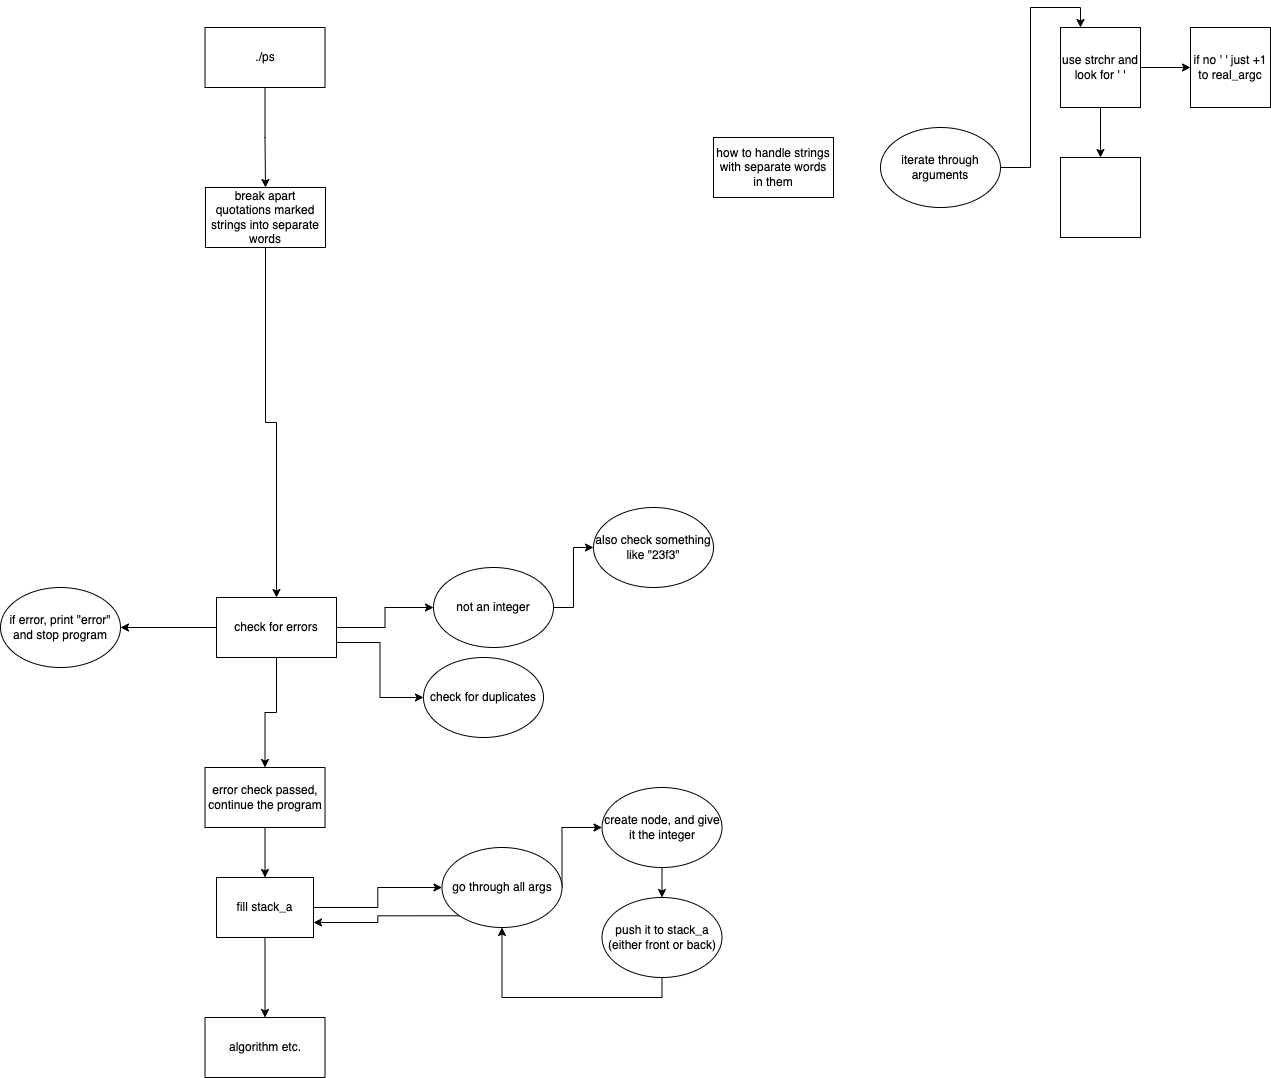

The diagram above was exported from draw.io. Its source (the exported page's mxGraphModel, read from the mxfile embedded in the PNG):
<mxGraphModel dx="4324" dy="1264" grid="1" gridSize="10" guides="1" tooltips="1" connect="1" arrows="1" fold="1" page="1" pageScale="1" pageWidth="827" pageHeight="1169" math="0" shadow="0">
  <root>
    <mxCell id="0" />
    <mxCell id="1" parent="0" />
    <mxCell id="Za-sgOhPHx0w2qQW6j8P-3" style="edgeStyle=orthogonalEdgeStyle;rounded=0;orthogonalLoop=1;jettySize=auto;html=1;exitX=0.5;exitY=1;exitDx=0;exitDy=0;" edge="1" parent="1" source="Za-sgOhPHx0w2qQW6j8P-1">
      <mxGeometry relative="1" as="geometry">
        <mxPoint x="-2115" y="210" as="targetPoint" />
      </mxGeometry>
    </mxCell>
    <mxCell id="Za-sgOhPHx0w2qQW6j8P-1" value="./ps" style="rounded=0;whiteSpace=wrap;html=1;" vertex="1" parent="1">
      <mxGeometry x="-2175.5" y="50" width="120" height="60" as="geometry" />
    </mxCell>
    <mxCell id="Za-sgOhPHx0w2qQW6j8P-11" style="edgeStyle=orthogonalEdgeStyle;rounded=0;orthogonalLoop=1;jettySize=auto;html=1;exitX=1;exitY=0.75;exitDx=0;exitDy=0;entryX=0;entryY=0.5;entryDx=0;entryDy=0;" edge="1" parent="1" source="Za-sgOhPHx0w2qQW6j8P-2" target="Za-sgOhPHx0w2qQW6j8P-10">
      <mxGeometry relative="1" as="geometry" />
    </mxCell>
    <mxCell id="Za-sgOhPHx0w2qQW6j8P-12" style="edgeStyle=orthogonalEdgeStyle;rounded=0;orthogonalLoop=1;jettySize=auto;html=1;exitX=0.5;exitY=1;exitDx=0;exitDy=0;entryX=0.5;entryY=0;entryDx=0;entryDy=0;" edge="1" parent="1" source="Za-sgOhPHx0w2qQW6j8P-2" target="Za-sgOhPHx0w2qQW6j8P-13">
      <mxGeometry relative="1" as="geometry">
        <mxPoint x="-2115.5" y="540" as="targetPoint" />
      </mxGeometry>
    </mxCell>
    <mxCell id="Za-sgOhPHx0w2qQW6j8P-14" style="edgeStyle=orthogonalEdgeStyle;rounded=0;orthogonalLoop=1;jettySize=auto;html=1;exitX=0;exitY=0.5;exitDx=0;exitDy=0;entryX=1;entryY=0.5;entryDx=0;entryDy=0;" edge="1" parent="1" source="Za-sgOhPHx0w2qQW6j8P-2" target="Za-sgOhPHx0w2qQW6j8P-15">
      <mxGeometry relative="1" as="geometry">
        <mxPoint x="-2300" y="200" as="targetPoint" />
      </mxGeometry>
    </mxCell>
    <mxCell id="Za-sgOhPHx0w2qQW6j8P-29" style="edgeStyle=orthogonalEdgeStyle;rounded=0;orthogonalLoop=1;jettySize=auto;html=1;exitX=1;exitY=0.5;exitDx=0;exitDy=0;entryX=0;entryY=0.5;entryDx=0;entryDy=0;" edge="1" parent="1" source="Za-sgOhPHx0w2qQW6j8P-2" target="Za-sgOhPHx0w2qQW6j8P-5">
      <mxGeometry relative="1" as="geometry" />
    </mxCell>
    <mxCell id="Za-sgOhPHx0w2qQW6j8P-2" value="check for errors" style="rounded=0;whiteSpace=wrap;html=1;" vertex="1" parent="1">
      <mxGeometry x="-2164" y="620" width="120" height="60" as="geometry" />
    </mxCell>
    <mxCell id="Za-sgOhPHx0w2qQW6j8P-7" style="edgeStyle=orthogonalEdgeStyle;rounded=0;orthogonalLoop=1;jettySize=auto;html=1;exitX=1;exitY=0.5;exitDx=0;exitDy=0;entryX=0;entryY=0.5;entryDx=0;entryDy=0;" edge="1" parent="1" source="Za-sgOhPHx0w2qQW6j8P-5" target="Za-sgOhPHx0w2qQW6j8P-6">
      <mxGeometry relative="1" as="geometry" />
    </mxCell>
    <mxCell id="Za-sgOhPHx0w2qQW6j8P-5" value="not an integer" style="ellipse;whiteSpace=wrap;html=1;" vertex="1" parent="1">
      <mxGeometry x="-1947" y="590" width="120" height="80" as="geometry" />
    </mxCell>
    <mxCell id="Za-sgOhPHx0w2qQW6j8P-6" value="also check something like &quot;23f3&quot;" style="ellipse;whiteSpace=wrap;html=1;" vertex="1" parent="1">
      <mxGeometry x="-1787" y="530" width="120" height="80" as="geometry" />
    </mxCell>
    <mxCell id="Za-sgOhPHx0w2qQW6j8P-10" value="check for duplicates" style="ellipse;whiteSpace=wrap;html=1;" vertex="1" parent="1">
      <mxGeometry x="-1957" y="680" width="120" height="80" as="geometry" />
    </mxCell>
    <mxCell id="Za-sgOhPHx0w2qQW6j8P-16" style="edgeStyle=orthogonalEdgeStyle;rounded=0;orthogonalLoop=1;jettySize=auto;html=1;exitX=0.5;exitY=1;exitDx=0;exitDy=0;" edge="1" parent="1" source="Za-sgOhPHx0w2qQW6j8P-13">
      <mxGeometry relative="1" as="geometry">
        <mxPoint x="-2115.5" y="900" as="targetPoint" />
      </mxGeometry>
    </mxCell>
    <mxCell id="Za-sgOhPHx0w2qQW6j8P-13" value="error check passed, continue the program" style="rounded=0;whiteSpace=wrap;html=1;" vertex="1" parent="1">
      <mxGeometry x="-2175.5" y="790" width="120" height="60" as="geometry" />
    </mxCell>
    <mxCell id="Za-sgOhPHx0w2qQW6j8P-15" value="if error, print &quot;error&quot; and stop program" style="ellipse;whiteSpace=wrap;html=1;" vertex="1" parent="1">
      <mxGeometry x="-2380" y="610" width="120" height="80" as="geometry" />
    </mxCell>
    <mxCell id="Za-sgOhPHx0w2qQW6j8P-18" style="edgeStyle=orthogonalEdgeStyle;rounded=0;orthogonalLoop=1;jettySize=auto;html=1;exitX=1;exitY=0.5;exitDx=0;exitDy=0;entryX=0;entryY=0.5;entryDx=0;entryDy=0;" edge="1" parent="1" source="Za-sgOhPHx0w2qQW6j8P-17" target="Za-sgOhPHx0w2qQW6j8P-20">
      <mxGeometry relative="1" as="geometry">
        <mxPoint x="-1988.5" y="840" as="targetPoint" />
      </mxGeometry>
    </mxCell>
    <mxCell id="Za-sgOhPHx0w2qQW6j8P-27" style="edgeStyle=orthogonalEdgeStyle;rounded=0;orthogonalLoop=1;jettySize=auto;html=1;exitX=0.5;exitY=1;exitDx=0;exitDy=0;" edge="1" parent="1" source="Za-sgOhPHx0w2qQW6j8P-17" target="Za-sgOhPHx0w2qQW6j8P-28">
      <mxGeometry relative="1" as="geometry">
        <mxPoint x="-2115.5" y="1030" as="targetPoint" />
      </mxGeometry>
    </mxCell>
    <mxCell id="Za-sgOhPHx0w2qQW6j8P-17" value="fill stack_a" style="rounded=0;whiteSpace=wrap;html=1;" vertex="1" parent="1">
      <mxGeometry x="-2164" y="900" width="97" height="60" as="geometry" />
    </mxCell>
    <mxCell id="Za-sgOhPHx0w2qQW6j8P-21" style="edgeStyle=orthogonalEdgeStyle;rounded=0;orthogonalLoop=1;jettySize=auto;html=1;exitX=1;exitY=0.5;exitDx=0;exitDy=0;" edge="1" parent="1" source="Za-sgOhPHx0w2qQW6j8P-20">
      <mxGeometry relative="1" as="geometry">
        <mxPoint x="-1778.5" y="850" as="targetPoint" />
        <Array as="points">
          <mxPoint x="-1818.5" y="850" />
        </Array>
      </mxGeometry>
    </mxCell>
    <mxCell id="Za-sgOhPHx0w2qQW6j8P-26" style="edgeStyle=orthogonalEdgeStyle;rounded=0;orthogonalLoop=1;jettySize=auto;html=1;exitX=0;exitY=1;exitDx=0;exitDy=0;entryX=1;entryY=0.75;entryDx=0;entryDy=0;" edge="1" parent="1" source="Za-sgOhPHx0w2qQW6j8P-20" target="Za-sgOhPHx0w2qQW6j8P-17">
      <mxGeometry relative="1" as="geometry" />
    </mxCell>
    <mxCell id="Za-sgOhPHx0w2qQW6j8P-20" value="go through all args" style="ellipse;whiteSpace=wrap;html=1;" vertex="1" parent="1">
      <mxGeometry x="-1938.5" y="870" width="120" height="80" as="geometry" />
    </mxCell>
    <mxCell id="Za-sgOhPHx0w2qQW6j8P-23" style="edgeStyle=orthogonalEdgeStyle;rounded=0;orthogonalLoop=1;jettySize=auto;html=1;exitX=0.5;exitY=1;exitDx=0;exitDy=0;" edge="1" parent="1" source="Za-sgOhPHx0w2qQW6j8P-22">
      <mxGeometry relative="1" as="geometry">
        <mxPoint x="-1718.5" y="920" as="targetPoint" />
      </mxGeometry>
    </mxCell>
    <mxCell id="Za-sgOhPHx0w2qQW6j8P-22" value="create node, and give it the integer" style="ellipse;whiteSpace=wrap;html=1;" vertex="1" parent="1">
      <mxGeometry x="-1778.5" y="810" width="120" height="80" as="geometry" />
    </mxCell>
    <mxCell id="Za-sgOhPHx0w2qQW6j8P-25" style="edgeStyle=orthogonalEdgeStyle;rounded=0;orthogonalLoop=1;jettySize=auto;html=1;exitX=0.5;exitY=1;exitDx=0;exitDy=0;entryX=0.5;entryY=1;entryDx=0;entryDy=0;" edge="1" parent="1" source="Za-sgOhPHx0w2qQW6j8P-24" target="Za-sgOhPHx0w2qQW6j8P-20">
      <mxGeometry relative="1" as="geometry" />
    </mxCell>
    <mxCell id="Za-sgOhPHx0w2qQW6j8P-24" value="push it to stack_a (either front or back)" style="ellipse;whiteSpace=wrap;html=1;" vertex="1" parent="1">
      <mxGeometry x="-1778.5" y="920" width="120" height="80" as="geometry" />
    </mxCell>
    <mxCell id="Za-sgOhPHx0w2qQW6j8P-28" value="algorithm etc." style="rounded=0;whiteSpace=wrap;html=1;" vertex="1" parent="1">
      <mxGeometry x="-2175.5" y="1040" width="120" height="60" as="geometry" />
    </mxCell>
    <mxCell id="Za-sgOhPHx0w2qQW6j8P-31" style="edgeStyle=orthogonalEdgeStyle;rounded=0;orthogonalLoop=1;jettySize=auto;html=1;exitX=0.5;exitY=1;exitDx=0;exitDy=0;" edge="1" parent="1" source="Za-sgOhPHx0w2qQW6j8P-30" target="Za-sgOhPHx0w2qQW6j8P-2">
      <mxGeometry relative="1" as="geometry" />
    </mxCell>
    <mxCell id="Za-sgOhPHx0w2qQW6j8P-30" value="break apart quotations marked strings into separate words" style="rounded=0;whiteSpace=wrap;html=1;" vertex="1" parent="1">
      <mxGeometry x="-2175" y="210" width="120" height="60" as="geometry" />
    </mxCell>
    <mxCell id="Za-sgOhPHx0w2qQW6j8P-32" value="how to handle strings with separate words in them" style="rounded=0;whiteSpace=wrap;html=1;" vertex="1" parent="1">
      <mxGeometry x="-1667" y="160" width="120" height="60" as="geometry" />
    </mxCell>
    <mxCell id="Za-sgOhPHx0w2qQW6j8P-35" style="edgeStyle=orthogonalEdgeStyle;rounded=0;orthogonalLoop=1;jettySize=auto;html=1;exitX=1;exitY=0.5;exitDx=0;exitDy=0;entryX=0.25;entryY=0;entryDx=0;entryDy=0;" edge="1" parent="1" source="Za-sgOhPHx0w2qQW6j8P-33" target="Za-sgOhPHx0w2qQW6j8P-34">
      <mxGeometry relative="1" as="geometry" />
    </mxCell>
    <mxCell id="Za-sgOhPHx0w2qQW6j8P-33" value="iterate through arguments" style="ellipse;whiteSpace=wrap;html=1;" vertex="1" parent="1">
      <mxGeometry x="-1500" y="150" width="120" height="80" as="geometry" />
    </mxCell>
    <mxCell id="Za-sgOhPHx0w2qQW6j8P-36" style="edgeStyle=orthogonalEdgeStyle;rounded=0;orthogonalLoop=1;jettySize=auto;html=1;exitX=1;exitY=0.5;exitDx=0;exitDy=0;entryX=0;entryY=0.5;entryDx=0;entryDy=0;" edge="1" parent="1" source="Za-sgOhPHx0w2qQW6j8P-34" target="Za-sgOhPHx0w2qQW6j8P-37">
      <mxGeometry relative="1" as="geometry">
        <mxPoint x="-1200" y="90" as="targetPoint" />
      </mxGeometry>
    </mxCell>
    <mxCell id="Za-sgOhPHx0w2qQW6j8P-39" style="edgeStyle=orthogonalEdgeStyle;rounded=0;orthogonalLoop=1;jettySize=auto;html=1;exitX=0.5;exitY=1;exitDx=0;exitDy=0;" edge="1" parent="1" source="Za-sgOhPHx0w2qQW6j8P-34">
      <mxGeometry relative="1" as="geometry">
        <mxPoint x="-1280" y="180" as="targetPoint" />
      </mxGeometry>
    </mxCell>
    <mxCell id="Za-sgOhPHx0w2qQW6j8P-34" value="use strchr and look for ' '" style="whiteSpace=wrap;html=1;aspect=fixed;" vertex="1" parent="1">
      <mxGeometry x="-1320" y="50" width="80" height="80" as="geometry" />
    </mxCell>
    <mxCell id="Za-sgOhPHx0w2qQW6j8P-37" value="if no ' ' just +1 to real_argc" style="whiteSpace=wrap;html=1;aspect=fixed;" vertex="1" parent="1">
      <mxGeometry x="-1190" y="50" width="80" height="80" as="geometry" />
    </mxCell>
    <mxCell id="Za-sgOhPHx0w2qQW6j8P-40" value="" style="whiteSpace=wrap;html=1;aspect=fixed;" vertex="1" parent="1">
      <mxGeometry x="-1320" y="180" width="80" height="80" as="geometry" />
    </mxCell>
  </root>
</mxGraphModel>